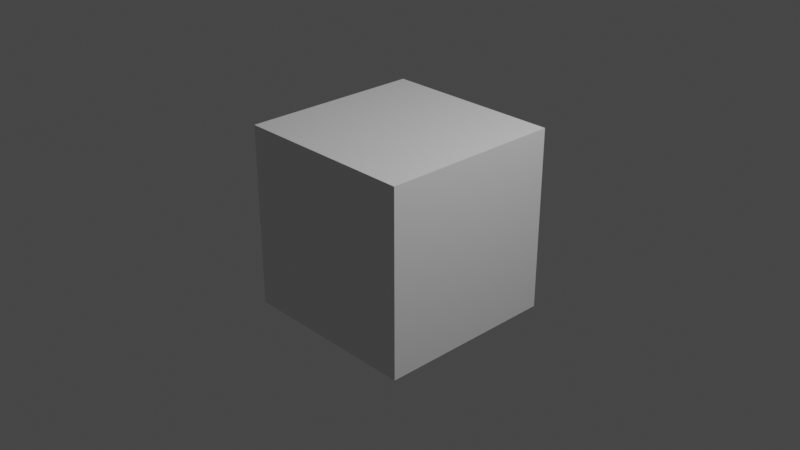 # Source: cueblender-test.blend  (saved by Blender 2.93.20; exported with 4.5.12 LTS)
import bpy
from mathutils import Matrix  # noqa: F401  (used for matrix-valued properties, if any)

bpy.ops.wm.read_factory_settings(use_empty=True)
scene = bpy.context.scene
scene.name = 'Scene'

# ---- collections
col_collection = bpy.data.collections.new('Collection'); scene.collection.children.link(col_collection)

# ---- materials (node trees are filled in below, after node groups)
mat_material = bpy.data.materials.new('Material')
mat_material.alpha_threshold = 0.0
mat_material.use_transparent_shadow = False
mat_material.line_color = (0.0, 0.0, 0.0, 1.0)

# ---- material node trees
mat_material.use_nodes = True; mat_material.node_tree.nodes.clear()
_N = mat_material.node_tree.nodes; _L = mat_material.node_tree.links
n0 = _N.new('ShaderNodeOutputMaterial'); n0.name = 'Material Output'; n0.location = (300, 300)
n1 = _N.new('ShaderNodeBsdfPrincipled'); n1.name = 'Principled BSDF'; n1.location = (10, 300)
n1.distribution = 'GGX'
n1.subsurface_method = 'BURLEY'
n1.inputs[2].default_value = 0.4
n1.inputs[3].default_value = 1.45
n1.inputs[27].default_value = (0.0, 0.0, 0.0, 1.0)
n1.inputs[28].default_value = 1.0
_L.new(n1.outputs[0], n0.inputs[0])
n0.is_active_output = True

# ---- world
world_world = bpy.data.worlds.new('World'); scene.world = world_world
world_world.use_nodes = True; world_world.node_tree.nodes.clear()
_N = world_world.node_tree.nodes; _L = world_world.node_tree.links
n0 = _N.new('ShaderNodeOutputWorld'); n0.name = 'World Output'; n0.location = (300, 300)
n1 = _N.new('ShaderNodeBackground'); n1.name = 'Background'; n1.location = (10, 300)
n1.inputs[0].default_value = (0.05088, 0.05088, 0.05088, 1.0)
_L.new(n1.outputs[0], n0.inputs[0])
n0.is_active_output = True
world_world.color = (0.05088, 0.05088, 0.05088)
world_world.use_sun_shadow = False
world_world.sun_shadow_jitter_overblur = 0.0

# ---- cameras
cam_camera = bpy.data.cameras.new('Camera')
cam_camera.clip_end = 100.0
cam_camera.ortho_scale = 7.314

# ---- lights
light_light = bpy.data.lights.new('Light', 'POINT')
light_light.transmission_factor = 0.0
light_light.energy = 1000.0
light_light.shadow_soft_size = 0.1
light_light.shadow_maximum_resolution = 0.006
light_light.use_absolute_resolution = True

# ---- meshes
me_cube = bpy.data.meshes.new('Cube')
me_cube.from_pydata([(1.0, 1.0, 1.0), (1.0, 1.0, -1.0), (1.0, -1.0, 1.0), (1.0, -1.0, -1.0), (-1.0, 1.0, 1.0), (-1.0, 1.0, -1.0), (-1.0, -1.0, 1.0), (-1.0, -1.0, -1.0)], [], [(0, 4, 6, 2), (3, 2, 6, 7), (7, 6, 4, 5), (5, 1, 3, 7), (1, 0, 2, 3), (5, 4, 0, 1)])
_uv = me_cube.uv_layers.new(name='UVMap')
_uv.uv.foreach_set('vector', [0.625, 0.5, 0.875, 0.5, 0.875, 0.75, 0.625, 0.75, 0.375, 0.75, 0.625, 0.75, 0.625, 1.0, 0.375, 1.0, 0.375, 0.0, 0.625, 0.0, 0.625, 0.25, 0.375, 0.25, 0.125, 0.5, 0.375, 0.5, 0.375, 0.75, 0.125, 0.75, 0.375, 0.5, 0.625, 0.5, 0.625, 0.75, 0.375, 0.75, 0.375, 0.25, 0.625, 0.25, 0.625, 0.5, 0.375, 0.5])
me_cube.materials.append(mat_material)
me_cube.use_remesh_preserve_volume = False
me_cube.use_remesh_preserve_attributes = False
me_cube.use_mirror_vertex_groups = False
me_cube.update()

# ---- objects
ob_cube = bpy.data.objects.new('Cube', me_cube)
ob_light = bpy.data.objects.new('Light', light_light)
ob_camera = bpy.data.objects.new('Camera', cam_camera)

# ---- transforms, parenting, visibility, modifiers, constraints
ob_cube.location = (0.0, 0.0, 0.0)
ob_cube.lock_rotations_4d = False
ob_cube.empty_display_type = 'ARROWS'
ob_cube.lineart.crease_threshold = 0.0
ob_light.location = (4.076, 1.005, 5.904)
ob_light.rotation_euler = (0.6503, 0.05522, 1.866)
ob_light.lock_rotations_4d = False
ob_light.empty_display_type = 'ARROWS'
ob_light.color = (0.0, 0.0, 0.0, 0.0)
ob_light.lineart.crease_threshold = 0.0
ob_camera.location = (7.359, -6.926, 4.958)
ob_camera.rotation_euler = (1.109, 0.0, 0.8149)
ob_camera.lock_rotations_4d = False
ob_camera.empty_display_type = 'ARROWS'
ob_camera.color = (0.0, 0.0, 0.0, 0.0)
ob_camera.display_type = 'WIRE'
ob_camera.lineart.crease_threshold = 0.0

# ---- collection membership
col_collection.objects.link(ob_cube)
col_collection.objects.link(ob_light)
col_collection.objects.link(ob_camera)

# ---- scene / render settings (as saved in the file)
scene.camera = ob_camera
scene.frame_start = 1; scene.frame_end = 125; scene.frame_set(43)
scene.render.engine = 'BLENDER_EEVEE_NEXT'
scene.cycles.use_denoising = False
scene.cycles.samples = 128
scene.cycles.sampling_pattern = 'TABULATED_SOBOL'
scene.cycles.use_adaptive_sampling = False
scene.cycles.use_light_tree = False
scene.view_settings.view_transform = 'Filmic'
bpy.context.view_layer.update()
